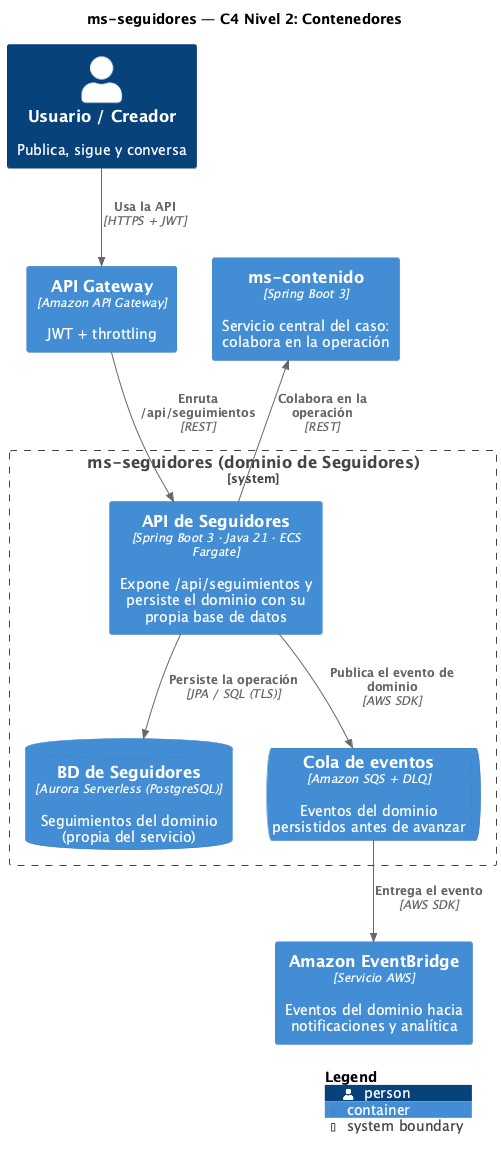

The diagram above was rendered by PlantUML. Its source (embedded in the PNG):
@startuml C4-2-Contenedores
!include <C4/C4_Container>

title ms-seguidores — C4 Nivel 2: Contenedores

LAYOUT_WITH_LEGEND()

Person(actor, "Usuario / Creador", "Publica, sigue y conversa")
System_Boundary(sb, "ms-seguidores (dominio de Seguidores)") {
  Container(api, "API de Seguidores", "Spring Boot 3 · Java 21 · ECS Fargate", "Expone /api/seguimientos y persiste el dominio con su propia base de datos")
  ContainerDb(db, "BD de Seguidores", "Aurora Serverless (PostgreSQL)", "Seguimientos del dominio (propia del servicio)")
  ContainerQueue(q, "Cola de eventos", "Amazon SQS + DLQ", "Eventos del dominio persistidos antes de avanzar")
}

Container(apigw, "API Gateway", "Amazon API Gateway", "JWT + throttling")
Container(core, "ms-contenido", "Spring Boot 3", "Servicio central del caso: colabora en la operación")
Container(ev, "Amazon EventBridge", "Servicio AWS", "Eventos del dominio hacia notificaciones y analítica")

Rel(actor, apigw, "Usa la API", "HTTPS + JWT")
Rel(apigw, api, "Enruta /api/seguimientos", "REST")
Rel(api, db, "Persiste la operación", "JPA / SQL (TLS)")
Rel(api, q, "Publica el evento de dominio", "AWS SDK")
Rel(q, ev, "Entrega el evento", "AWS SDK")
Rel_Back(core, api, "Colabora en la operación", "REST")

SHOW_LEGEND()
@enduml